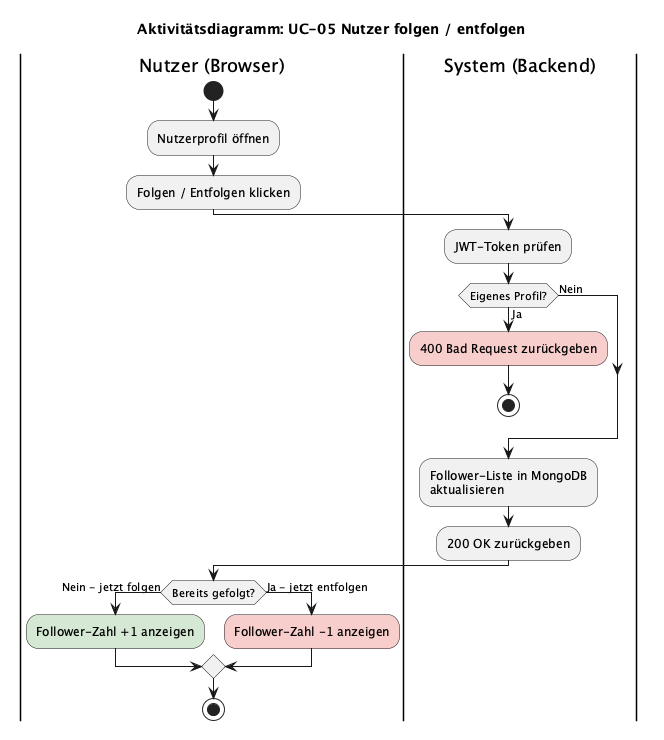

The diagram above was rendered by PlantUML. Its source (embedded in the PNG):
@startuml activity-follow-user
title Aktivitätsdiagramm: UC-05 Nutzer folgen / entfolgen

|Nutzer (Browser)|
start
:Nutzerprofil öffnen;
:Folgen / Entfolgen klicken;

|System (Backend)|
:JWT-Token prüfen;
if (Eigenes Profil?) then (Ja)
  :400 Bad Request zurückgeben; <<#f8cecc>>
  stop
else (Nein)
endif
:Follower-Liste in MongoDB\naktualisieren;
:200 OK zurückgeben;

|Nutzer (Browser)|
if (Bereits gefolgt?) then (Nein - jetzt folgen)
  :Follower-Zahl +1 anzeigen; <<#d5e8d4>>
else (Ja - jetzt entfolgen)
  :Follower-Zahl -1 anzeigen; <<#f8cecc>>
endif
stop

@enduml